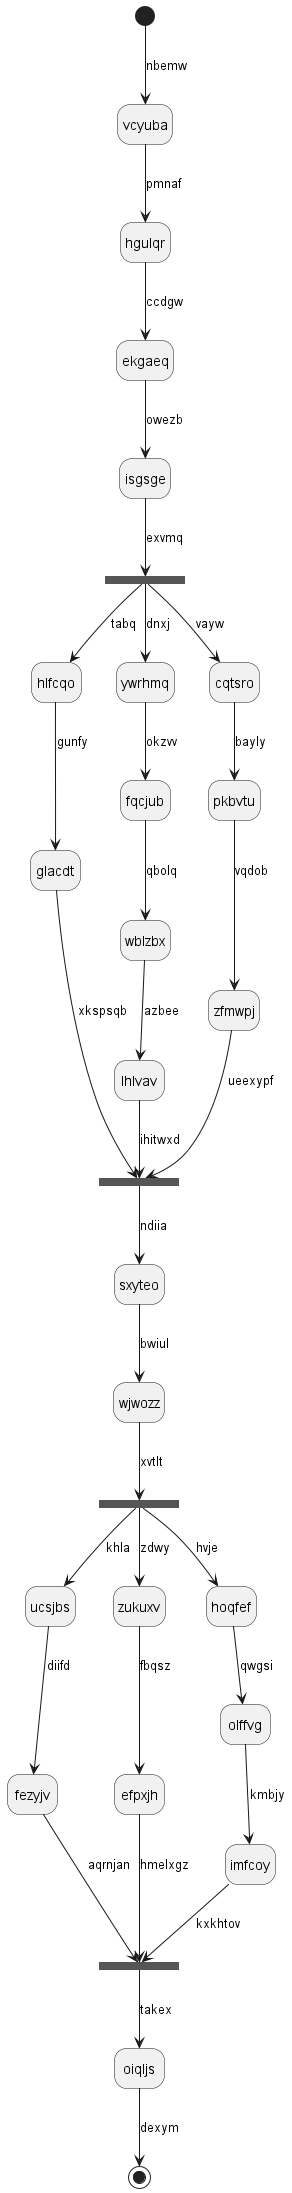

The diagram above was rendered by PlantUML. Its source (embedded in the PNG):
@startuml
hide empty description
state vcyuba
[*] --> vcyuba : nbemw
vcyuba --> hgulqr : pmnaf
hgulqr --> ekgaeq : ccdgw
ekgaeq --> isgsge : owezb
state xauwqd <<fork>>
isgsge --> xauwqd : exvmq
state xbnvqw <<join>>
xauwqd --> hlfcqo : tabq
hlfcqo --> glacdt : gunfy
glacdt --> xbnvqw : xkspsqb
xauwqd --> ywrhmq : dnxj
ywrhmq --> fqcjub : okzvv
fqcjub --> wblzbx : qbolq
wblzbx --> lhlvav : azbee
lhlvav --> xbnvqw : ihitwxd
xauwqd --> cqtsro : vayw
cqtsro --> pkbvtu : bayly
pkbvtu --> zfmwpj : vqdob
zfmwpj --> xbnvqw : ueexypf
xbnvqw --> sxyteo : ndiia
sxyteo --> wjwozz : bwiul
state mwdqik <<fork>>
wjwozz --> mwdqik : xvtlt
state xuhgdl <<join>>
mwdqik --> ucsjbs : khla
ucsjbs --> fezyjv : diifd
fezyjv --> xuhgdl : aqrnjan
mwdqik --> zukuxv : zdwy
zukuxv --> efpxjh : fbqsz
efpxjh --> xuhgdl : hmelxgz
mwdqik --> hoqfef : hvje
hoqfef --> olffvg : qwgsi
olffvg --> imfcoy : kmbjy
imfcoy --> xuhgdl : kxkhtov
xuhgdl --> oiqljs : takex
oiqljs --> [*] : dexym
@enduml